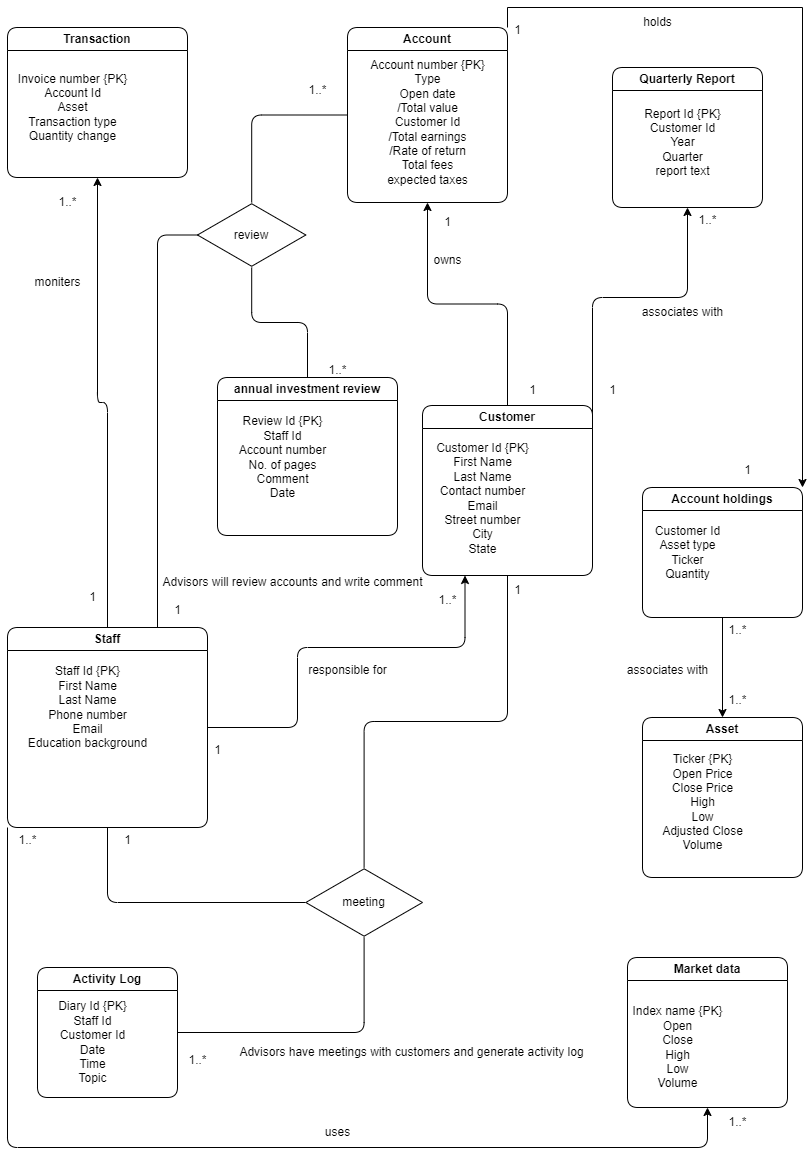

The diagram above was exported from draw.io. Its source (the exported page's mxGraphModel, read from the mxfile embedded in the PNG):
<mxGraphModel dx="1018" dy="673" grid="1" gridSize="10" guides="1" tooltips="1" connect="1" arrows="1" fold="1" page="1" pageScale="1" pageWidth="827" pageHeight="1169" math="0" shadow="0">
  <root>
    <mxCell id="0" />
    <mxCell id="1" parent="0" />
    <mxCell id="JFUgM3QZxvHPQ4uGOW0O-61" style="edgeStyle=orthogonalEdgeStyle;rounded=1;orthogonalLoop=1;jettySize=auto;html=1;exitX=0.5;exitY=0;exitDx=0;exitDy=0;entryX=0.5;entryY=1;entryDx=0;entryDy=0;" parent="1" source="JFUgM3QZxvHPQ4uGOW0O-11" target="JFUgM3QZxvHPQ4uGOW0O-16" edge="1">
      <mxGeometry relative="1" as="geometry" />
    </mxCell>
    <mxCell id="JFUgM3QZxvHPQ4uGOW0O-65" style="edgeStyle=orthogonalEdgeStyle;rounded=1;orthogonalLoop=1;jettySize=auto;html=1;exitX=1;exitY=0.25;exitDx=0;exitDy=0;entryX=0.5;entryY=1;entryDx=0;entryDy=0;" parent="1" source="JFUgM3QZxvHPQ4uGOW0O-11" target="JFUgM3QZxvHPQ4uGOW0O-28" edge="1">
      <mxGeometry relative="1" as="geometry">
        <Array as="points">
          <mxPoint x="595" y="300" />
          <mxPoint x="690" y="300" />
        </Array>
      </mxGeometry>
    </mxCell>
    <mxCell id="JFUgM3QZxvHPQ4uGOW0O-11" value="Customer" style="swimlane;whiteSpace=wrap;html=1;rounded=1;" parent="1" vertex="1">
      <mxGeometry x="425" y="408" width="170" height="170" as="geometry" />
    </mxCell>
    <mxCell id="JFUgM3QZxvHPQ4uGOW0O-13" value="Customer Id {PK}&lt;br&gt;First Name&lt;br&gt;Last Name&lt;br&gt;Contact number&lt;br&gt;Email&lt;br&gt;Street number&lt;br&gt;City&lt;br&gt;State" style="text;html=1;align=center;verticalAlign=middle;resizable=0;points=[];autosize=1;strokeColor=none;fillColor=none;" parent="JFUgM3QZxvHPQ4uGOW0O-11" vertex="1">
      <mxGeometry y="28" width="120" height="130" as="geometry" />
    </mxCell>
    <mxCell id="JFUgM3QZxvHPQ4uGOW0O-56" style="edgeStyle=orthogonalEdgeStyle;rounded=1;orthogonalLoop=1;jettySize=auto;html=1;entryX=0.5;entryY=1;entryDx=0;entryDy=0;" parent="1" source="JFUgM3QZxvHPQ4uGOW0O-14" target="JFUgM3QZxvHPQ4uGOW0O-22" edge="1">
      <mxGeometry relative="1" as="geometry" />
    </mxCell>
    <mxCell id="JFUgM3QZxvHPQ4uGOW0O-76" style="edgeStyle=orthogonalEdgeStyle;rounded=1;orthogonalLoop=1;jettySize=auto;html=1;exitX=0;exitY=1;exitDx=0;exitDy=0;entryX=0.5;entryY=1;entryDx=0;entryDy=0;" parent="1" source="JFUgM3QZxvHPQ4uGOW0O-14" target="JFUgM3QZxvHPQ4uGOW0O-30" edge="1">
      <mxGeometry relative="1" as="geometry">
        <Array as="points">
          <mxPoint x="10" y="1150" />
          <mxPoint x="710" y="1150" />
        </Array>
      </mxGeometry>
    </mxCell>
    <mxCell id="JFUgM3QZxvHPQ4uGOW0O-108" style="edgeStyle=orthogonalEdgeStyle;rounded=1;orthogonalLoop=1;jettySize=auto;html=1;exitX=1;exitY=0.5;exitDx=0;exitDy=0;entryX=0.25;entryY=1;entryDx=0;entryDy=0;" parent="1" source="JFUgM3QZxvHPQ4uGOW0O-14" target="JFUgM3QZxvHPQ4uGOW0O-11" edge="1">
      <mxGeometry relative="1" as="geometry">
        <Array as="points">
          <mxPoint x="300" y="730" />
          <mxPoint x="300" y="650" />
          <mxPoint x="468" y="650" />
        </Array>
      </mxGeometry>
    </mxCell>
    <mxCell id="JFUgM3QZxvHPQ4uGOW0O-14" value="Staff" style="swimlane;whiteSpace=wrap;html=1;rounded=1;" parent="1" vertex="1">
      <mxGeometry x="10" y="630" width="200" height="200" as="geometry" />
    </mxCell>
    <mxCell id="JFUgM3QZxvHPQ4uGOW0O-15" value="Staff Id {PK}&lt;br&gt;First Name&lt;br&gt;Last Name&lt;br&gt;Phone number&lt;br&gt;Email&lt;br&gt;Education background&lt;br&gt;" style="text;html=1;align=center;verticalAlign=middle;resizable=0;points=[];autosize=1;strokeColor=none;fillColor=none;" parent="JFUgM3QZxvHPQ4uGOW0O-14" vertex="1">
      <mxGeometry x="10" y="30" width="140" height="100" as="geometry" />
    </mxCell>
    <mxCell id="452kj5xt0Wu4qtmQmY1t-1" style="edgeStyle=orthogonalEdgeStyle;rounded=0;orthogonalLoop=1;jettySize=auto;html=1;exitX=1;exitY=0;exitDx=0;exitDy=0;entryX=1;entryY=0;entryDx=0;entryDy=0;" edge="1" parent="1" source="JFUgM3QZxvHPQ4uGOW0O-16" target="JFUgM3QZxvHPQ4uGOW0O-18">
      <mxGeometry relative="1" as="geometry" />
    </mxCell>
    <mxCell id="JFUgM3QZxvHPQ4uGOW0O-16" value="Account" style="swimlane;whiteSpace=wrap;html=1;rounded=1;arcSize=15;" parent="1" vertex="1">
      <mxGeometry x="350" y="30" width="160" height="175" as="geometry" />
    </mxCell>
    <mxCell id="JFUgM3QZxvHPQ4uGOW0O-17" value="Account number {PK}&lt;br&gt;Type&lt;br&gt;Open date&lt;br&gt;/Total value&lt;br&gt;Customer Id&lt;br&gt;/Total earnings&lt;br&gt;/Rate of return&lt;br&gt;Total fees&lt;br&gt;expected taxes" style="text;html=1;align=center;verticalAlign=middle;resizable=0;points=[];autosize=1;strokeColor=none;fillColor=none;" parent="JFUgM3QZxvHPQ4uGOW0O-16" vertex="1">
      <mxGeometry x="10" y="25" width="140" height="140" as="geometry" />
    </mxCell>
    <mxCell id="JFUgM3QZxvHPQ4uGOW0O-112" style="edgeStyle=orthogonalEdgeStyle;rounded=1;orthogonalLoop=1;jettySize=auto;html=1;exitX=0.5;exitY=1;exitDx=0;exitDy=0;entryX=0.5;entryY=0;entryDx=0;entryDy=0;" parent="1" source="JFUgM3QZxvHPQ4uGOW0O-18" target="JFUgM3QZxvHPQ4uGOW0O-20" edge="1">
      <mxGeometry relative="1" as="geometry" />
    </mxCell>
    <mxCell id="JFUgM3QZxvHPQ4uGOW0O-18" value="Account holdings" style="swimlane;whiteSpace=wrap;html=1;rounded=1;" parent="1" vertex="1">
      <mxGeometry x="645" y="490" width="160" height="130" as="geometry" />
    </mxCell>
    <mxCell id="JFUgM3QZxvHPQ4uGOW0O-19" value="Customer Id&lt;br&gt;Asset type&lt;br&gt;Ticker&lt;br&gt;Quantity" style="text;html=1;align=center;verticalAlign=middle;resizable=0;points=[];autosize=1;strokeColor=none;fillColor=none;" parent="JFUgM3QZxvHPQ4uGOW0O-18" vertex="1">
      <mxGeometry y="30" width="90" height="70" as="geometry" />
    </mxCell>
    <mxCell id="JFUgM3QZxvHPQ4uGOW0O-20" value="Asset" style="swimlane;whiteSpace=wrap;html=1;rounded=1;" parent="1" vertex="1">
      <mxGeometry x="645" y="720" width="160" height="160" as="geometry" />
    </mxCell>
    <mxCell id="JFUgM3QZxvHPQ4uGOW0O-21" value="Ticker {PK}&lt;br&gt;Open Price&lt;br&gt;Close Price&lt;br&gt;High&lt;br&gt;Low&lt;br&gt;Adjusted Close&lt;br&gt;Volume" style="text;html=1;align=center;verticalAlign=middle;resizable=0;points=[];autosize=1;strokeColor=none;fillColor=none;" parent="JFUgM3QZxvHPQ4uGOW0O-20" vertex="1">
      <mxGeometry x="10" y="30" width="100" height="110" as="geometry" />
    </mxCell>
    <mxCell id="JFUgM3QZxvHPQ4uGOW0O-22" value="Transaction" style="swimlane;whiteSpace=wrap;html=1;rounded=1;" parent="1" vertex="1">
      <mxGeometry x="10" y="30" width="180" height="150" as="geometry" />
    </mxCell>
    <mxCell id="JFUgM3QZxvHPQ4uGOW0O-23" value="Invoice number {PK}&lt;br&gt;Account Id&lt;br&gt;Asset&lt;br&gt;Transaction type&lt;br&gt;Quantity change" style="text;html=1;align=center;verticalAlign=middle;resizable=0;points=[];autosize=1;strokeColor=none;fillColor=none;" parent="JFUgM3QZxvHPQ4uGOW0O-22" vertex="1">
      <mxGeometry y="35" width="130" height="90" as="geometry" />
    </mxCell>
    <mxCell id="JFUgM3QZxvHPQ4uGOW0O-28" value="Quarterly Report" style="swimlane;whiteSpace=wrap;html=1;rounded=1;" parent="1" vertex="1">
      <mxGeometry x="615" y="70" width="150" height="140" as="geometry" />
    </mxCell>
    <mxCell id="JFUgM3QZxvHPQ4uGOW0O-29" value="Report Id {PK}&lt;br&gt;Customer Id&lt;br&gt;Year&lt;br&gt;Quarter&lt;br&gt;report text" style="text;html=1;align=center;verticalAlign=middle;resizable=0;points=[];autosize=1;strokeColor=none;fillColor=none;" parent="JFUgM3QZxvHPQ4uGOW0O-28" vertex="1">
      <mxGeometry x="20" y="30" width="100" height="90" as="geometry" />
    </mxCell>
    <mxCell id="JFUgM3QZxvHPQ4uGOW0O-30" value="Market data" style="swimlane;whiteSpace=wrap;html=1;rounded=1;" parent="1" vertex="1">
      <mxGeometry x="630" y="960" width="160" height="150" as="geometry" />
    </mxCell>
    <mxCell id="JFUgM3QZxvHPQ4uGOW0O-31" value="Index name {PK}&lt;br&gt;Open&lt;br&gt;Close&lt;br&gt;High&lt;br&gt;Low&lt;br&gt;Volume" style="text;html=1;align=center;verticalAlign=middle;resizable=0;points=[];autosize=1;strokeColor=none;fillColor=none;" parent="JFUgM3QZxvHPQ4uGOW0O-30" vertex="1">
      <mxGeometry x="-5" y="40" width="110" height="100" as="geometry" />
    </mxCell>
    <mxCell id="JFUgM3QZxvHPQ4uGOW0O-32" value="Activity Log" style="swimlane;whiteSpace=wrap;html=1;rounded=1;" parent="1" vertex="1">
      <mxGeometry x="40" y="970" width="140" height="130" as="geometry" />
    </mxCell>
    <mxCell id="JFUgM3QZxvHPQ4uGOW0O-33" value="Diary Id {PK}&lt;br&gt;Staff Id&lt;br&gt;Customer Id&lt;br&gt;Date&lt;br&gt;Time&lt;br&gt;Topic" style="text;html=1;align=center;verticalAlign=middle;resizable=0;points=[];autosize=1;strokeColor=none;fillColor=none;" parent="JFUgM3QZxvHPQ4uGOW0O-32" vertex="1">
      <mxGeometry x="10" y="25" width="90" height="100" as="geometry" />
    </mxCell>
    <mxCell id="JFUgM3QZxvHPQ4uGOW0O-50" style="edgeStyle=orthogonalEdgeStyle;rounded=1;orthogonalLoop=1;jettySize=auto;html=1;entryX=0.5;entryY=1;entryDx=0;entryDy=0;endArrow=none;endFill=0;" parent="1" source="JFUgM3QZxvHPQ4uGOW0O-38" target="JFUgM3QZxvHPQ4uGOW0O-14" edge="1">
      <mxGeometry relative="1" as="geometry" />
    </mxCell>
    <mxCell id="JFUgM3QZxvHPQ4uGOW0O-95" style="edgeStyle=orthogonalEdgeStyle;rounded=1;orthogonalLoop=1;jettySize=auto;html=1;entryX=0.5;entryY=1;entryDx=0;entryDy=0;endArrow=none;endFill=0;" parent="1" source="JFUgM3QZxvHPQ4uGOW0O-38" target="JFUgM3QZxvHPQ4uGOW0O-11" edge="1">
      <mxGeometry relative="1" as="geometry">
        <mxPoint x="480" y="610" as="targetPoint" />
      </mxGeometry>
    </mxCell>
    <mxCell id="JFUgM3QZxvHPQ4uGOW0O-98" style="edgeStyle=orthogonalEdgeStyle;rounded=1;orthogonalLoop=1;jettySize=auto;html=1;entryX=1;entryY=0.5;entryDx=0;entryDy=0;endArrow=none;endFill=0;" parent="1" source="JFUgM3QZxvHPQ4uGOW0O-38" target="JFUgM3QZxvHPQ4uGOW0O-32" edge="1">
      <mxGeometry relative="1" as="geometry">
        <Array as="points">
          <mxPoint x="367" y="1035" />
        </Array>
      </mxGeometry>
    </mxCell>
    <mxCell id="JFUgM3QZxvHPQ4uGOW0O-38" value="meeting" style="html=1;whiteSpace=wrap;aspect=fixed;shape=isoRectangle;rounded=1;" parent="1" vertex="1">
      <mxGeometry x="308.33" y="870" width="116.67" height="70" as="geometry" />
    </mxCell>
    <mxCell id="JFUgM3QZxvHPQ4uGOW0O-51" value="1" style="text;html=1;align=center;verticalAlign=middle;resizable=0;points=[];autosize=1;strokeColor=none;fillColor=none;" parent="1" vertex="1">
      <mxGeometry x="80" y="585" width="30" height="30" as="geometry" />
    </mxCell>
    <mxCell id="JFUgM3QZxvHPQ4uGOW0O-52" value="1" style="text;html=1;align=center;verticalAlign=middle;resizable=0;points=[];autosize=1;strokeColor=none;fillColor=none;" parent="1" vertex="1">
      <mxGeometry x="600" y="378" width="30" height="30" as="geometry" />
    </mxCell>
    <mxCell id="JFUgM3QZxvHPQ4uGOW0O-57" value="moniters" style="text;html=1;align=center;verticalAlign=middle;resizable=0;points=[];autosize=1;strokeColor=none;fillColor=none;" parent="1" vertex="1">
      <mxGeometry x="25" y="270" width="70" height="30" as="geometry" />
    </mxCell>
    <mxCell id="JFUgM3QZxvHPQ4uGOW0O-59" value="1..*" style="text;html=1;align=center;verticalAlign=middle;resizable=0;points=[];autosize=1;strokeColor=none;fillColor=none;" parent="1" vertex="1">
      <mxGeometry x="50" y="190" width="40" height="30" as="geometry" />
    </mxCell>
    <mxCell id="JFUgM3QZxvHPQ4uGOW0O-62" value="owns" style="text;html=1;align=center;verticalAlign=middle;resizable=0;points=[];autosize=1;strokeColor=none;fillColor=none;" parent="1" vertex="1">
      <mxGeometry x="425" y="248" width="50" height="30" as="geometry" />
    </mxCell>
    <mxCell id="JFUgM3QZxvHPQ4uGOW0O-64" value="1" style="text;html=1;align=center;verticalAlign=middle;resizable=0;points=[];autosize=1;strokeColor=none;fillColor=none;" parent="1" vertex="1">
      <mxGeometry x="435" y="210" width="30" height="30" as="geometry" />
    </mxCell>
    <mxCell id="JFUgM3QZxvHPQ4uGOW0O-66" value="associates with" style="text;html=1;align=center;verticalAlign=middle;resizable=0;points=[];autosize=1;strokeColor=none;fillColor=none;" parent="1" vertex="1">
      <mxGeometry x="635" y="300" width="100" height="30" as="geometry" />
    </mxCell>
    <mxCell id="JFUgM3QZxvHPQ4uGOW0O-67" value="1..*" style="text;html=1;align=center;verticalAlign=middle;resizable=0;points=[];autosize=1;strokeColor=none;fillColor=none;" parent="1" vertex="1">
      <mxGeometry x="690" y="208" width="40" height="30" as="geometry" />
    </mxCell>
    <mxCell id="JFUgM3QZxvHPQ4uGOW0O-71" value="1" style="text;html=1;align=center;verticalAlign=middle;resizable=0;points=[];autosize=1;strokeColor=none;fillColor=none;" parent="1" vertex="1">
      <mxGeometry x="520" y="378" width="30" height="30" as="geometry" />
    </mxCell>
    <mxCell id="JFUgM3QZxvHPQ4uGOW0O-72" value="1" style="text;html=1;align=center;verticalAlign=middle;resizable=0;points=[];autosize=1;strokeColor=none;fillColor=none;" parent="1" vertex="1">
      <mxGeometry x="735" y="458" width="30" height="30" as="geometry" />
    </mxCell>
    <mxCell id="JFUgM3QZxvHPQ4uGOW0O-74" value="annual investment review" style="swimlane;whiteSpace=wrap;html=1;rounded=1;" parent="1" vertex="1">
      <mxGeometry x="220" y="380" width="180" height="158" as="geometry" />
    </mxCell>
    <mxCell id="JFUgM3QZxvHPQ4uGOW0O-75" value="Review Id {PK}&lt;br&gt;Staff Id&lt;br&gt;Account number&lt;br&gt;No. of pages&lt;br&gt;Comment&lt;br&gt;Date" style="text;html=1;align=center;verticalAlign=middle;resizable=0;points=[];autosize=1;strokeColor=none;fillColor=none;" parent="JFUgM3QZxvHPQ4uGOW0O-74" vertex="1">
      <mxGeometry x="10" y="30" width="110" height="100" as="geometry" />
    </mxCell>
    <mxCell id="JFUgM3QZxvHPQ4uGOW0O-77" value="uses" style="text;html=1;align=center;verticalAlign=middle;resizable=0;points=[];autosize=1;strokeColor=none;fillColor=none;" parent="1" vertex="1">
      <mxGeometry x="315" y="1120" width="50" height="30" as="geometry" />
    </mxCell>
    <mxCell id="JFUgM3QZxvHPQ4uGOW0O-79" value="1..*" style="text;html=1;align=center;verticalAlign=middle;resizable=0;points=[];autosize=1;strokeColor=none;fillColor=none;" parent="1" vertex="1">
      <mxGeometry x="720" y="1110" width="40" height="30" as="geometry" />
    </mxCell>
    <mxCell id="JFUgM3QZxvHPQ4uGOW0O-92" style="edgeStyle=orthogonalEdgeStyle;rounded=1;orthogonalLoop=1;jettySize=auto;html=1;entryX=0;entryY=0.5;entryDx=0;entryDy=0;endArrow=none;endFill=0;" parent="1" source="JFUgM3QZxvHPQ4uGOW0O-90" target="JFUgM3QZxvHPQ4uGOW0O-16" edge="1">
      <mxGeometry relative="1" as="geometry">
        <Array as="points">
          <mxPoint x="254" y="118" />
        </Array>
      </mxGeometry>
    </mxCell>
    <mxCell id="JFUgM3QZxvHPQ4uGOW0O-93" style="edgeStyle=orthogonalEdgeStyle;rounded=1;orthogonalLoop=1;jettySize=auto;html=1;entryX=0.75;entryY=0;entryDx=0;entryDy=0;endArrow=none;endFill=0;" parent="1" source="JFUgM3QZxvHPQ4uGOW0O-90" target="JFUgM3QZxvHPQ4uGOW0O-14" edge="1">
      <mxGeometry relative="1" as="geometry">
        <Array as="points">
          <mxPoint x="160" y="238" />
        </Array>
      </mxGeometry>
    </mxCell>
    <mxCell id="JFUgM3QZxvHPQ4uGOW0O-94" style="edgeStyle=orthogonalEdgeStyle;rounded=1;orthogonalLoop=1;jettySize=auto;html=1;entryX=0.5;entryY=0;entryDx=0;entryDy=0;endArrow=none;endFill=0;" parent="1" source="JFUgM3QZxvHPQ4uGOW0O-90" target="JFUgM3QZxvHPQ4uGOW0O-74" edge="1">
      <mxGeometry relative="1" as="geometry" />
    </mxCell>
    <mxCell id="JFUgM3QZxvHPQ4uGOW0O-90" value="review" style="html=1;whiteSpace=wrap;aspect=fixed;shape=isoRectangle;rounded=1;" parent="1" vertex="1">
      <mxGeometry x="200" y="205" width="108.33" height="65" as="geometry" />
    </mxCell>
    <mxCell id="JFUgM3QZxvHPQ4uGOW0O-100" value="1..*" style="text;html=1;align=center;verticalAlign=middle;resizable=0;points=[];autosize=1;strokeColor=none;fillColor=none;" parent="1" vertex="1">
      <mxGeometry x="180" y="1048" width="40" height="30" as="geometry" />
    </mxCell>
    <mxCell id="JFUgM3QZxvHPQ4uGOW0O-101" value="1..*" style="text;html=1;align=center;verticalAlign=middle;resizable=0;points=[];autosize=1;strokeColor=none;fillColor=none;" parent="1" vertex="1">
      <mxGeometry x="10" y="828" width="40" height="30" as="geometry" />
    </mxCell>
    <mxCell id="JFUgM3QZxvHPQ4uGOW0O-102" value="1" style="text;html=1;align=center;verticalAlign=middle;resizable=0;points=[];autosize=1;strokeColor=none;fillColor=none;" parent="1" vertex="1">
      <mxGeometry x="115" y="828" width="30" height="30" as="geometry" />
    </mxCell>
    <mxCell id="JFUgM3QZxvHPQ4uGOW0O-103" value="1" style="text;html=1;align=center;verticalAlign=middle;resizable=0;points=[];autosize=1;strokeColor=none;fillColor=none;" parent="1" vertex="1">
      <mxGeometry x="505" y="578" width="30" height="30" as="geometry" />
    </mxCell>
    <mxCell id="JFUgM3QZxvHPQ4uGOW0O-104" value="Advisors will review accounts and write comment" style="text;html=1;align=center;verticalAlign=middle;resizable=0;points=[];autosize=1;strokeColor=none;fillColor=none;" parent="1" vertex="1">
      <mxGeometry x="155" y="570" width="280" height="30" as="geometry" />
    </mxCell>
    <mxCell id="JFUgM3QZxvHPQ4uGOW0O-105" value="1" style="text;html=1;align=center;verticalAlign=middle;resizable=0;points=[];autosize=1;strokeColor=none;fillColor=none;" parent="1" vertex="1">
      <mxGeometry x="165" y="598" width="30" height="30" as="geometry" />
    </mxCell>
    <mxCell id="JFUgM3QZxvHPQ4uGOW0O-106" value="1..*" style="text;html=1;align=center;verticalAlign=middle;resizable=0;points=[];autosize=1;strokeColor=none;fillColor=none;" parent="1" vertex="1">
      <mxGeometry x="320" y="358" width="40" height="30" as="geometry" />
    </mxCell>
    <mxCell id="JFUgM3QZxvHPQ4uGOW0O-107" value="1..*" style="text;html=1;align=center;verticalAlign=middle;resizable=0;points=[];autosize=1;strokeColor=none;fillColor=none;" parent="1" vertex="1">
      <mxGeometry x="300" y="78" width="40" height="30" as="geometry" />
    </mxCell>
    <mxCell id="JFUgM3QZxvHPQ4uGOW0O-109" value="responsible for" style="text;html=1;align=center;verticalAlign=middle;resizable=0;points=[];autosize=1;strokeColor=none;fillColor=none;" parent="1" vertex="1">
      <mxGeometry x="300" y="658" width="100" height="30" as="geometry" />
    </mxCell>
    <mxCell id="JFUgM3QZxvHPQ4uGOW0O-110" value="1" style="text;html=1;align=center;verticalAlign=middle;resizable=0;points=[];autosize=1;strokeColor=none;fillColor=none;" parent="1" vertex="1">
      <mxGeometry x="205" y="738" width="30" height="30" as="geometry" />
    </mxCell>
    <mxCell id="JFUgM3QZxvHPQ4uGOW0O-111" value="1..*" style="text;html=1;align=center;verticalAlign=middle;resizable=0;points=[];autosize=1;strokeColor=none;fillColor=none;" parent="1" vertex="1">
      <mxGeometry x="430" y="588" width="40" height="30" as="geometry" />
    </mxCell>
    <mxCell id="JFUgM3QZxvHPQ4uGOW0O-113" value="associates with" style="text;html=1;align=center;verticalAlign=middle;resizable=0;points=[];autosize=1;strokeColor=none;fillColor=none;" parent="1" vertex="1">
      <mxGeometry x="620" y="658" width="100" height="30" as="geometry" />
    </mxCell>
    <mxCell id="JFUgM3QZxvHPQ4uGOW0O-115" value="1..*" style="text;html=1;align=center;verticalAlign=middle;resizable=0;points=[];autosize=1;strokeColor=none;fillColor=none;" parent="1" vertex="1">
      <mxGeometry x="720" y="618" width="40" height="30" as="geometry" />
    </mxCell>
    <mxCell id="JFUgM3QZxvHPQ4uGOW0O-116" value="1..*" style="text;html=1;align=center;verticalAlign=middle;resizable=0;points=[];autosize=1;strokeColor=none;fillColor=none;" parent="1" vertex="1">
      <mxGeometry x="720" y="688" width="40" height="30" as="geometry" />
    </mxCell>
    <mxCell id="JFUgM3QZxvHPQ4uGOW0O-119" value="Advisors have meetings with customers and generate activity log" style="text;html=1;align=center;verticalAlign=middle;resizable=0;points=[];autosize=1;strokeColor=none;fillColor=none;" parent="1" vertex="1">
      <mxGeometry x="229" y="1040" width="370" height="30" as="geometry" />
    </mxCell>
    <mxCell id="JFUgM3QZxvHPQ4uGOW0O-120" value="holds" style="text;html=1;align=center;verticalAlign=middle;resizable=0;points=[];autosize=1;strokeColor=none;fillColor=none;" parent="1" vertex="1">
      <mxGeometry x="635" y="10" width="50" height="30" as="geometry" />
    </mxCell>
    <mxCell id="452kj5xt0Wu4qtmQmY1t-2" value="1" style="text;html=1;align=center;verticalAlign=middle;resizable=0;points=[];autosize=1;strokeColor=none;fillColor=none;" vertex="1" parent="1">
      <mxGeometry x="505" y="18" width="30" height="30" as="geometry" />
    </mxCell>
  </root>
</mxGraphModel>